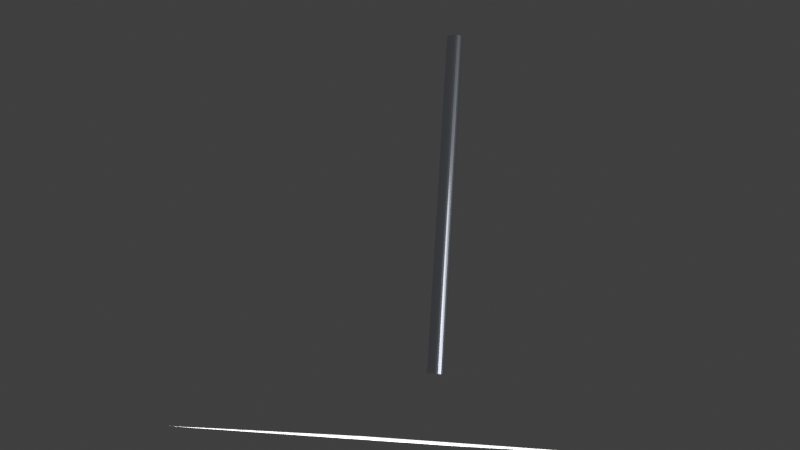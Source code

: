 # Source: Metallstange.blend  (saved by Blender 4.4.32; exported with 4.5.12 LTS)
import bpy
from mathutils import Matrix  # noqa: F401  (used for matrix-valued properties, if any)

bpy.ops.wm.read_factory_settings(use_empty=True)
scene = bpy.context.scene
scene.name = 'Scene'

# ---- collections
col_collection = bpy.data.collections.new('Collection'); scene.collection.children.link(col_collection)

# ---- materials (node trees are filled in below, after node groups)
mat_material_001 = bpy.data.materials.new('Material.001')

# ---- material node trees
mat_material_001.use_nodes = True; mat_material_001.node_tree.nodes.clear()
_N = mat_material_001.node_tree.nodes; _L = mat_material_001.node_tree.links
n0 = _N.new('ShaderNodeBsdfPrincipled'); n0.name = 'Principled BSDF'; n0.location = (10, 300)
n0.inputs[0].default_value = (0.7125, 0.7552, 0.851, 1.0)
n0.inputs[1].default_value = 1.0
n0.inputs[2].default_value = 0.2
n1 = _N.new('ShaderNodeOutputMaterial'); n1.name = 'Material Output'; n1.location = (300, 300)
_L.new(n0.outputs[0], n1.inputs[0])
n1.is_active_output = True

# ---- world
world_world = bpy.data.worlds.new('World'); scene.world = world_world
world_world.use_nodes = True; world_world.node_tree.nodes.clear()
_N = world_world.node_tree.nodes; _L = world_world.node_tree.links
n0 = _N.new('ShaderNodeOutputWorld'); n0.name = 'World Output'; n0.location = (300, 300)
n1 = _N.new('ShaderNodeBackground'); n1.name = 'Background'; n1.location = (10, 300)
n1.inputs[1].default_value = 0.1
n2 = _N.new('ShaderNodeRGB'); n2.name = 'RGB'; n2.location = (-180, 271)
n2.outputs[0].default_value = (0.5, 0.5, 0.5, 1.0)
n3 = _N.new('ShaderNodeRGB'); n3.name = 'RGB.001'; n3.location = (-280, 271)
n3.outputs[0].default_value = (0.5, 0.5, 0.5, 1.0)
_L.new(n1.outputs[0], n0.inputs[0])
_L.new(n3.outputs[0], n1.inputs[0])
n0.is_active_output = True
world_world.color = (0.05088, 0.05088, 0.05088)
world_world.sun_shadow_jitter_overblur = 0.0

# ---- cameras
cam_camera = bpy.data.cameras.new('Camera')
cam_camera.clip_end = 100.0
cam_camera.ortho_scale = 7.314

# ---- lights
light_sun = bpy.data.lights.new('Sun', 'SUN')
light_sun.energy = 5.0
light_light = bpy.data.lights.new('Light', 'POINT')
light_light.energy = 4000.0
light_light.shadow_soft_size = 0.2779
light_point = bpy.data.lights.new('Point', 'POINT')
light_point.shadow_soft_size = 0.6312

# ---- meshes
me_plane = bpy.data.meshes.new('Plane')
me_plane.from_pydata([(-1.0, -1.0, 0.0), (1.0, -1.0, 0.0), (-1.0, 1.0, 0.0), (1.0, 1.0, 0.0)], [], [(0, 1, 3, 2)])
_uv = me_plane.uv_layers.new(name='UVMap')
_uv.uv.foreach_set('vector', [0.0, 0.0, 1.0, 0.0, 1.0, 1.0, 0.0, 1.0])
me_plane.update()
me_cylinder = bpy.data.meshes.new('Cylinder')
me_cylinder.from_pydata([(0.0, 0.05, -1.0), (0.0, 0.05, 1.0), (0.009755, 0.04904, -1.0), (0.009755, 0.04904, 1.0), (0.01913, 0.04619, -1.0), (0.01913, 0.04619, 1.0), (0.02778, 0.04157, -1.0), (0.02778, 0.04157, 1.0), (0.03536, 0.03536, -1.0), (0.03536, 0.03536, 1.0), (0.04157, 0.02778, -1.0), (0.04157, 0.02778, 1.0), (0.04619, 0.01913, -1.0), (0.04619, 0.01913, 1.0), (0.04904, 0.009755, -1.0), (0.04904, 0.009755, 1.0), (0.05, 0.0, -1.0), (0.05, 0.0, 1.0), (0.04904, -0.009755, -1.0), (0.04904, -0.009755, 1.0), (0.04619, -0.01913, -1.0), (0.04619, -0.01913, 1.0), (0.04157, -0.02778, -1.0), (0.04157, -0.02778, 1.0), (0.03536, -0.03536, -1.0), (0.03536, -0.03536, 1.0), (0.02778, -0.04157, -1.0), (0.02778, -0.04157, 1.0), (0.01913, -0.04619, -1.0), (0.01913, -0.04619, 1.0), (0.009755, -0.04904, -1.0), (0.009755, -0.04904, 1.0), (0.0, -0.05, -1.0), (0.0, -0.05, 1.0), (-0.009755, -0.04904, -1.0), (-0.009755, -0.04904, 1.0), (-0.01913, -0.04619, -1.0), (-0.01913, -0.04619, 1.0), (-0.02778, -0.04157, -1.0), (-0.02778, -0.04157, 1.0), (-0.03536, -0.03536, -1.0), (-0.03536, -0.03536, 1.0), (-0.04157, -0.02778, -1.0), (-0.04157, -0.02778, 1.0), (-0.04619, -0.01913, -1.0), (-0.04619, -0.01913, 1.0), (-0.04904, -0.009755, -1.0), (-0.04904, -0.009755, 1.0), (-0.05, 0.0, -1.0), (-0.05, 0.0, 1.0), (-0.04904, 0.009755, -1.0), (-0.04904, 0.009755, 1.0), (-0.04619, 0.01913, -1.0), (-0.04619, 0.01913, 1.0), (-0.04157, 0.02778, -1.0), (-0.04157, 0.02778, 1.0), (-0.03536, 0.03536, -1.0), (-0.03536, 0.03536, 1.0), (-0.02778, 0.04157, -1.0), (-0.02778, 0.04157, 1.0), (-0.01913, 0.04619, -1.0), (-0.01913, 0.04619, 1.0), (-0.009755, 0.04904, -1.0), (-0.009755, 0.04904, 1.0)], [], [(0, 1, 3, 2), (2, 3, 5, 4), (4, 5, 7, 6), (6, 7, 9, 8), (8, 9, 11, 10), (10, 11, 13, 12), (12, 13, 15, 14), (14, 15, 17, 16), (16, 17, 19, 18), (18, 19, 21, 20), (20, 21, 23, 22), (22, 23, 25, 24), (24, 25, 27, 26), (26, 27, 29, 28), (28, 29, 31, 30), (30, 31, 33, 32), (32, 33, 35, 34), (34, 35, 37, 36), (36, 37, 39, 38), (38, 39, 41, 40), (40, 41, 43, 42), (42, 43, 45, 44), (44, 45, 47, 46), (46, 47, 49, 48), (48, 49, 51, 50), (50, 51, 53, 52), (52, 53, 55, 54), (54, 55, 57, 56), (56, 57, 59, 58), (58, 59, 61, 60), (3, 1, 63, 61, 59, 57, 55, 53, 51, 49, 47, 45, 43, 41, 39, 37, 35, 33, 31, 29, 27, 25, 23, 21, 19, 17, 15, 13, 11, 9, 7, 5), (60, 61, 63, 62), (62, 63, 1, 0), (0, 2, 4, 6, 8, 10, 12, 14, 16, 18, 20, 22, 24, 26, 28, 30, 32, 34, 36, 38, 40, 42, 44, 46, 48, 50, 52, 54, 56, 58, 60, 62)])
_uv = me_cylinder.uv_layers.new(name='UVMap')
_uv.uv.foreach_set('vector', [1.0, 0.5, 1.0, 1.0, 0.9688, 1.0, 0.9688, 0.5, 0.9688, 0.5, 0.9688, 1.0, 0.9375, 1.0, 0.9375, 0.5, 0.9375, 0.5, 0.9375, 1.0, 0.9062, 1.0, 0.9062, 0.5, 0.9062, 0.5, 0.9062, 1.0, 0.875, 1.0, 0.875, 0.5, 0.875, 0.5, 0.875, 1.0, 0.8438, 1.0, 0.8438, 0.5, 0.8438, 0.5, 0.8438, 1.0, 0.8125, 1.0, 0.8125, 0.5, 0.8125, 0.5, 0.8125, 1.0, 0.7812, 1.0, 0.7812, 0.5, 0.7812, 0.5, 0.7812, 1.0, 0.75, 1.0, 0.75, 0.5, 0.75, 0.5, 0.75, 1.0, 0.7188, 1.0, 0.7188, 0.5, 0.7188, 0.5, 0.7188, 1.0, 0.6875, 1.0, 0.6875, 0.5, 0.6875, 0.5, 0.6875, 1.0, 0.6562, 1.0, 0.6562, 0.5, 0.6562, 0.5, 0.6562, 1.0, 0.625, 1.0, 0.625, 0.5, 0.625, 0.5, 0.625, 1.0, 0.5938, 1.0, 0.5938, 0.5, 0.5938, 0.5, 0.5938, 1.0, 0.5625, 1.0, 0.5625, 0.5, 0.5625, 0.5, 0.5625, 1.0, 0.5312, 1.0, 0.5312, 0.5, 0.5312, 0.5, 0.5312, 1.0, 0.5, 1.0, 0.5, 0.5, 0.5, 0.5, 0.5, 1.0, 0.4688, 1.0, 0.4688, 0.5, 0.4688, 0.5, 0.4688, 1.0, 0.4375, 1.0, 0.4375, 0.5, 0.4375, 0.5, 0.4375, 1.0, 0.4062, 1.0, 0.4062, 0.5, 0.4062, 0.5, 0.4062, 1.0, 0.375, 1.0, 0.375, 0.5, 0.375, 0.5, 0.375, 1.0, 0.3438, 1.0, 0.3438, 0.5, 0.3438, 0.5, 0.3438, 1.0, 0.3125, 1.0, 0.3125, 0.5, 0.3125, 0.5, 0.3125, 1.0, 0.2812, 1.0, 0.2812, 0.5, 0.2812, 0.5, 0.2812, 1.0, 0.25, 1.0, 0.25, 0.5, 0.25, 0.5, 0.25, 1.0, 0.2188, 1.0, 0.2188, 0.5, 0.2188, 0.5, 0.2188, 1.0, 0.1875, 1.0, 0.1875, 0.5, 0.1875, 0.5, 0.1875, 1.0, 0.1562, 1.0, 0.1562, 0.5, 0.1562, 0.5, 0.1562, 1.0, 0.125, 1.0, 0.125, 0.5, 0.125, 0.5, 0.125, 1.0, 0.09375, 1.0, 0.09375, 0.5, 0.09375, 0.5, 0.09375, 1.0, 0.0625, 1.0, 0.0625, 0.5, 0.2968, 0.4854, 0.25, 0.49, 0.2032, 0.4854, 0.1582, 0.4717, 0.1167, 0.4496, 0.08029, 0.4197, 0.05045, 0.3833, 0.02827, 0.3418, 0.01461, 0.2968, 0.01, 0.25, 0.01461, 0.2032, 0.02827, 0.1582, 0.05045, 0.1167, 0.08029, 0.08029, 0.1167, 0.05045, 0.1582, 0.02827, 0.2032, 0.01461, 0.25, 0.01, 0.2968, 0.01461, 0.3418, 0.02827, 0.3833, 0.05045, 0.4197, 0.08029, 0.4496, 0.1167, 0.4717, 0.1582, 0.4854, 0.2032, 0.49, 0.25, 0.4854, 0.2968, 0.4717, 0.3418, 0.4496, 0.3833, 0.4197, 0.4197, 0.3833, 0.4496, 0.3418, 0.4717, 0.0625, 0.5, 0.0625, 1.0, 0.03125, 1.0, 0.03125, 0.5, 0.03125, 0.5, 0.03125, 1.0, 0.0, 1.0, 0.0, 0.5, 0.75, 0.49, 0.7968, 0.4854, 0.8418, 0.4717, 0.8833, 0.4496, 0.9197, 0.4197, 0.9496, 0.3833, 0.9717, 0.3418, 0.9854, 0.2968, 0.99, 0.25, 0.9854, 0.2032, 0.9717, 0.1582, 0.9496, 0.1167, 0.9197, 0.08029, 0.8833, 0.05045, 0.8418, 0.02827, 0.7968, 0.01461, 0.75, 0.01, 0.7032, 0.01461, 0.6582, 0.02827, 0.6167, 0.05045, 0.5803, 0.08029, 0.5504, 0.1167, 0.5283, 0.1582, 0.5146, 0.2032, 0.51, 0.25, 0.5146, 0.2968, 0.5283, 0.3418, 0.5504, 0.3833, 0.5803, 0.4197, 0.6167, 0.4496, 0.6582, 0.4717, 0.7032, 0.4854])
me_cylinder.materials.append(mat_material_001)
me_cylinder.update()

# ---- objects
ob_sun = bpy.data.objects.new('Sun', light_sun)
ob_plane = bpy.data.objects.new('Plane', me_plane)
ob_light = bpy.data.objects.new('Light', light_light)
ob_camera = bpy.data.objects.new('Camera', cam_camera)
ob_cylinder = bpy.data.objects.new('Cylinder', me_cylinder)
ob_point = bpy.data.objects.new('Point', light_point)

# ---- transforms, parenting, visibility, modifiers, constraints
ob_sun.location = (0.0, 0.0, 3.0)
ob_sun.rotation_euler = (-1.401, 0.5236, 1.401)
ob_plane.location = (-0.12, -0.1874, 1.381)
ob_light.location = (4.076, 1.005, 5.904)
ob_light.rotation_euler = (0.6503, 0.05522, 1.866)
ob_light.lock_rotations_4d = False
ob_light.empty_display_type = 'ARROWS'
ob_light.color = (0.0, 0.0, 0.0, 0.0)
ob_light.lineart.crease_threshold = 0.0
ob_camera.location = (-5.049, -3.742, 1.421)
ob_camera.rotation_euler = (4.911, 0.06448, 2.181)
ob_camera.scale = (0.06, 0.44, 1.89)
ob_camera.lock_rotations_4d = False
ob_camera.empty_display_type = 'ARROWS'
ob_camera.color = (0.0, 0.0, 0.0, 0.0)
ob_camera.display_type = 'WIRE'
ob_camera.lineart.crease_threshold = 0.0
ob_cylinder.location = (0.0, 0.0, 0.0)
ob_point.location = (-2.39, 0.0, 0.0)

# ---- collection membership
scene.collection.objects.link(ob_sun)
scene.collection.objects.link(ob_plane)
col_collection.objects.link(ob_light)
col_collection.objects.link(ob_camera)
col_collection.objects.link(ob_cylinder)
col_collection.objects.link(ob_point)

# ---- scene / render settings (as saved in the file)
scene.camera = ob_camera
scene.frame_start = 1; scene.frame_end = 250; scene.frame_set(1)
scene.render.engine = 'BLENDER_EEVEE_NEXT'
scene.view_settings.view_transform = 'Standard'
bpy.context.view_layer.update()
